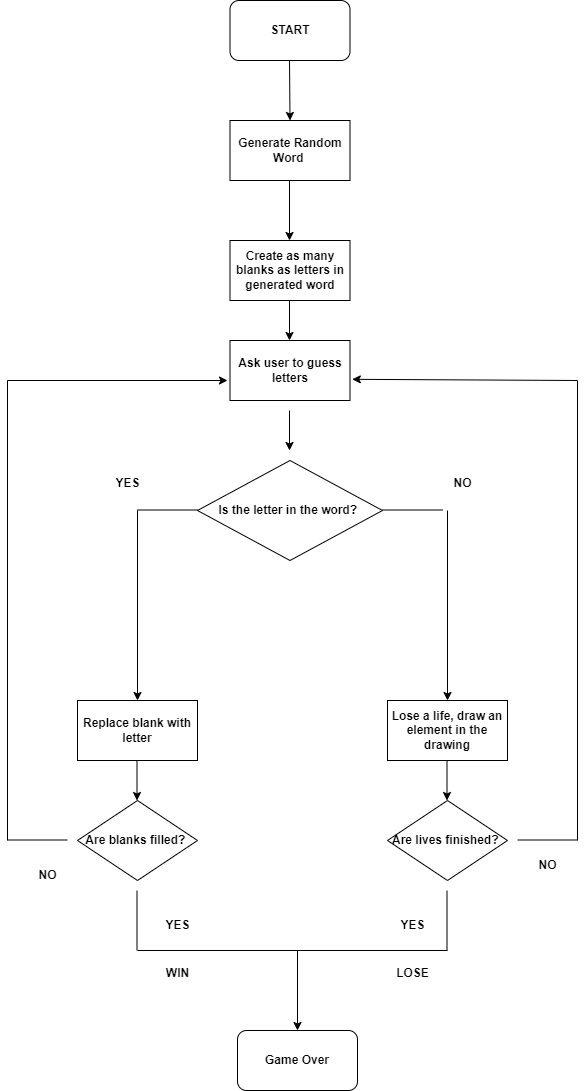

The diagram above was exported from draw.io. Its source (the exported page's mxGraphModel, read from the mxfile embedded in the PNG):
<mxGraphModel dx="1050" dy="534" grid="1" gridSize="10" guides="1" tooltips="1" connect="1" arrows="1" fold="1" page="1" pageScale="1" pageWidth="827" pageHeight="1169" math="0" shadow="0">
  <root>
    <mxCell id="WIyWlLk6GJQsqaUBKTNV-0" />
    <mxCell id="WIyWlLk6GJQsqaUBKTNV-1" parent="WIyWlLk6GJQsqaUBKTNV-0" />
    <mxCell id="UjPxeY0yKWDOKb7Svj4p-0" value="&lt;b&gt;START&lt;/b&gt;" style="rounded=1;whiteSpace=wrap;html=1;" vertex="1" parent="WIyWlLk6GJQsqaUBKTNV-1">
      <mxGeometry x="332.5" y="60" width="120" height="60" as="geometry" />
    </mxCell>
    <mxCell id="UjPxeY0yKWDOKb7Svj4p-2" value="" style="endArrow=classic;html=1;rounded=0;" edge="1" parent="WIyWlLk6GJQsqaUBKTNV-1">
      <mxGeometry width="50" height="50" relative="1" as="geometry">
        <mxPoint x="392" y="120" as="sourcePoint" />
        <mxPoint x="392.5" y="180" as="targetPoint" />
      </mxGeometry>
    </mxCell>
    <mxCell id="UjPxeY0yKWDOKb7Svj4p-3" value="&lt;b&gt;Generate Random Word&amp;nbsp;&lt;/b&gt;" style="rounded=0;whiteSpace=wrap;html=1;" vertex="1" parent="WIyWlLk6GJQsqaUBKTNV-1">
      <mxGeometry x="332.5" y="180" width="120" height="60" as="geometry" />
    </mxCell>
    <mxCell id="UjPxeY0yKWDOKb7Svj4p-8" value="" style="endArrow=classic;html=1;rounded=0;" edge="1" parent="WIyWlLk6GJQsqaUBKTNV-1">
      <mxGeometry width="50" height="50" relative="1" as="geometry">
        <mxPoint x="392" y="240" as="sourcePoint" />
        <mxPoint x="392" y="300" as="targetPoint" />
      </mxGeometry>
    </mxCell>
    <mxCell id="UjPxeY0yKWDOKb7Svj4p-9" value="&lt;b&gt;Create as many blanks as letters in generated word&lt;/b&gt;" style="rounded=0;whiteSpace=wrap;html=1;" vertex="1" parent="WIyWlLk6GJQsqaUBKTNV-1">
      <mxGeometry x="332.5" y="300" width="120" height="60" as="geometry" />
    </mxCell>
    <mxCell id="UjPxeY0yKWDOKb7Svj4p-10" value="&lt;b&gt;Ask user to guess letters&lt;/b&gt;" style="rounded=0;whiteSpace=wrap;html=1;" vertex="1" parent="WIyWlLk6GJQsqaUBKTNV-1">
      <mxGeometry x="332.5" y="400" width="120" height="60" as="geometry" />
    </mxCell>
    <mxCell id="UjPxeY0yKWDOKb7Svj4p-11" value="&lt;b&gt;Is the letter in the word?&amp;nbsp;&lt;/b&gt;" style="rhombus;whiteSpace=wrap;html=1;" vertex="1" parent="WIyWlLk6GJQsqaUBKTNV-1">
      <mxGeometry x="300" y="520" width="185" height="100" as="geometry" />
    </mxCell>
    <mxCell id="UjPxeY0yKWDOKb7Svj4p-12" value="" style="endArrow=classic;html=1;rounded=0;" edge="1" parent="WIyWlLk6GJQsqaUBKTNV-1">
      <mxGeometry width="50" height="50" relative="1" as="geometry">
        <mxPoint x="392" y="470" as="sourcePoint" />
        <mxPoint x="392" y="510" as="targetPoint" />
      </mxGeometry>
    </mxCell>
    <mxCell id="UjPxeY0yKWDOKb7Svj4p-13" value="" style="endArrow=none;html=1;rounded=0;" edge="1" parent="WIyWlLk6GJQsqaUBKTNV-1">
      <mxGeometry width="50" height="50" relative="1" as="geometry">
        <mxPoint x="485" y="569.5" as="sourcePoint" />
        <mxPoint x="545" y="569.5" as="targetPoint" />
      </mxGeometry>
    </mxCell>
    <mxCell id="UjPxeY0yKWDOKb7Svj4p-14" value="" style="endArrow=none;html=1;rounded=0;" edge="1" parent="WIyWlLk6GJQsqaUBKTNV-1">
      <mxGeometry width="50" height="50" relative="1" as="geometry">
        <mxPoint x="240" y="569.5" as="sourcePoint" />
        <mxPoint x="300" y="569.5" as="targetPoint" />
      </mxGeometry>
    </mxCell>
    <mxCell id="UjPxeY0yKWDOKb7Svj4p-17" value="" style="endArrow=classic;html=1;rounded=0;" edge="1" parent="WIyWlLk6GJQsqaUBKTNV-1">
      <mxGeometry width="50" height="50" relative="1" as="geometry">
        <mxPoint x="392" y="360" as="sourcePoint" />
        <mxPoint x="392" y="400" as="targetPoint" />
      </mxGeometry>
    </mxCell>
    <mxCell id="UjPxeY0yKWDOKb7Svj4p-18" value="" style="endArrow=classic;html=1;rounded=0;" edge="1" parent="WIyWlLk6GJQsqaUBKTNV-1">
      <mxGeometry width="50" height="50" relative="1" as="geometry">
        <mxPoint x="550" y="570" as="sourcePoint" />
        <mxPoint x="550" y="760" as="targetPoint" />
      </mxGeometry>
    </mxCell>
    <mxCell id="UjPxeY0yKWDOKb7Svj4p-19" value="" style="endArrow=classic;html=1;rounded=0;" edge="1" parent="WIyWlLk6GJQsqaUBKTNV-1">
      <mxGeometry width="50" height="50" relative="1" as="geometry">
        <mxPoint x="240" y="570" as="sourcePoint" />
        <mxPoint x="240" y="760" as="targetPoint" />
      </mxGeometry>
    </mxCell>
    <mxCell id="UjPxeY0yKWDOKb7Svj4p-20" value="&lt;b&gt;YES&lt;/b&gt;" style="text;html=1;align=center;verticalAlign=middle;resizable=0;points=[];autosize=1;strokeColor=none;fillColor=none;" vertex="1" parent="WIyWlLk6GJQsqaUBKTNV-1">
      <mxGeometry x="205" y="528" width="50" height="30" as="geometry" />
    </mxCell>
    <mxCell id="UjPxeY0yKWDOKb7Svj4p-21" value="&lt;b&gt;NO&lt;/b&gt;" style="text;html=1;align=center;verticalAlign=middle;resizable=0;points=[];autosize=1;strokeColor=none;fillColor=none;" vertex="1" parent="WIyWlLk6GJQsqaUBKTNV-1">
      <mxGeometry x="545" y="528" width="40" height="30" as="geometry" />
    </mxCell>
    <mxCell id="UjPxeY0yKWDOKb7Svj4p-22" value="&lt;b&gt;Replace blank with letter&lt;/b&gt;" style="rounded=0;whiteSpace=wrap;html=1;" vertex="1" parent="WIyWlLk6GJQsqaUBKTNV-1">
      <mxGeometry x="180" y="760" width="120" height="60" as="geometry" />
    </mxCell>
    <mxCell id="UjPxeY0yKWDOKb7Svj4p-23" value="&lt;b&gt;Lose a life, draw an element in the drawing&lt;/b&gt;" style="rounded=0;whiteSpace=wrap;html=1;" vertex="1" parent="WIyWlLk6GJQsqaUBKTNV-1">
      <mxGeometry x="490" y="760" width="120" height="60" as="geometry" />
    </mxCell>
    <mxCell id="UjPxeY0yKWDOKb7Svj4p-24" value="" style="endArrow=classic;html=1;rounded=0;" edge="1" parent="WIyWlLk6GJQsqaUBKTNV-1">
      <mxGeometry width="50" height="50" relative="1" as="geometry">
        <mxPoint x="239.5" y="820" as="sourcePoint" />
        <mxPoint x="239.5" y="860" as="targetPoint" />
      </mxGeometry>
    </mxCell>
    <mxCell id="UjPxeY0yKWDOKb7Svj4p-25" value="" style="endArrow=classic;html=1;rounded=0;" edge="1" parent="WIyWlLk6GJQsqaUBKTNV-1">
      <mxGeometry width="50" height="50" relative="1" as="geometry">
        <mxPoint x="549.5" y="820" as="sourcePoint" />
        <mxPoint x="549.5" y="860" as="targetPoint" />
      </mxGeometry>
    </mxCell>
    <mxCell id="UjPxeY0yKWDOKb7Svj4p-26" value="&lt;b&gt;Are blanks filled?&amp;nbsp;&lt;/b&gt;" style="rhombus;whiteSpace=wrap;html=1;" vertex="1" parent="WIyWlLk6GJQsqaUBKTNV-1">
      <mxGeometry x="180" y="860" width="120" height="80" as="geometry" />
    </mxCell>
    <mxCell id="UjPxeY0yKWDOKb7Svj4p-27" value="&lt;b&gt;Are lives finished?&amp;nbsp;&lt;/b&gt;" style="rhombus;whiteSpace=wrap;html=1;" vertex="1" parent="WIyWlLk6GJQsqaUBKTNV-1">
      <mxGeometry x="490" y="860" width="120" height="80" as="geometry" />
    </mxCell>
    <mxCell id="UjPxeY0yKWDOKb7Svj4p-28" value="" style="endArrow=none;html=1;rounded=0;" edge="1" parent="WIyWlLk6GJQsqaUBKTNV-1">
      <mxGeometry width="50" height="50" relative="1" as="geometry">
        <mxPoint x="240" y="1010" as="sourcePoint" />
        <mxPoint x="550" y="1010" as="targetPoint" />
      </mxGeometry>
    </mxCell>
    <mxCell id="UjPxeY0yKWDOKb7Svj4p-29" value="" style="endArrow=none;html=1;rounded=0;" edge="1" parent="WIyWlLk6GJQsqaUBKTNV-1">
      <mxGeometry width="50" height="50" relative="1" as="geometry">
        <mxPoint x="239.5" y="1010" as="sourcePoint" />
        <mxPoint x="239.5" y="950" as="targetPoint" />
      </mxGeometry>
    </mxCell>
    <mxCell id="UjPxeY0yKWDOKb7Svj4p-30" value="" style="endArrow=none;html=1;rounded=0;" edge="1" parent="WIyWlLk6GJQsqaUBKTNV-1">
      <mxGeometry width="50" height="50" relative="1" as="geometry">
        <mxPoint x="549.5" y="1010" as="sourcePoint" />
        <mxPoint x="549.5" y="950" as="targetPoint" />
      </mxGeometry>
    </mxCell>
    <mxCell id="UjPxeY0yKWDOKb7Svj4p-31" value="&lt;b&gt;YES&lt;/b&gt;" style="text;html=1;align=center;verticalAlign=middle;resizable=0;points=[];autosize=1;strokeColor=none;fillColor=none;" vertex="1" parent="WIyWlLk6GJQsqaUBKTNV-1">
      <mxGeometry x="255" y="970" width="50" height="30" as="geometry" />
    </mxCell>
    <mxCell id="UjPxeY0yKWDOKb7Svj4p-32" value="&lt;b&gt;YES&lt;/b&gt;" style="text;html=1;align=center;verticalAlign=middle;resizable=0;points=[];autosize=1;strokeColor=none;fillColor=none;" vertex="1" parent="WIyWlLk6GJQsqaUBKTNV-1">
      <mxGeometry x="490" y="970" width="50" height="30" as="geometry" />
    </mxCell>
    <mxCell id="UjPxeY0yKWDOKb7Svj4p-33" value="" style="endArrow=none;html=1;rounded=0;" edge="1" parent="WIyWlLk6GJQsqaUBKTNV-1">
      <mxGeometry width="50" height="50" relative="1" as="geometry">
        <mxPoint x="110" y="899.5" as="sourcePoint" />
        <mxPoint x="170" y="899.5" as="targetPoint" />
      </mxGeometry>
    </mxCell>
    <mxCell id="UjPxeY0yKWDOKb7Svj4p-34" value="" style="endArrow=none;html=1;rounded=0;" edge="1" parent="WIyWlLk6GJQsqaUBKTNV-1">
      <mxGeometry width="50" height="50" relative="1" as="geometry">
        <mxPoint x="620" y="899.5" as="sourcePoint" />
        <mxPoint x="680" y="899.5" as="targetPoint" />
      </mxGeometry>
    </mxCell>
    <mxCell id="UjPxeY0yKWDOKb7Svj4p-35" value="&lt;b&gt;NO&lt;/b&gt;" style="text;html=1;align=center;verticalAlign=middle;resizable=0;points=[];autosize=1;strokeColor=none;fillColor=none;" vertex="1" parent="WIyWlLk6GJQsqaUBKTNV-1">
      <mxGeometry x="630" y="910" width="40" height="30" as="geometry" />
    </mxCell>
    <mxCell id="UjPxeY0yKWDOKb7Svj4p-36" value="&lt;b&gt;NO&lt;/b&gt;" style="text;html=1;align=center;verticalAlign=middle;resizable=0;points=[];autosize=1;strokeColor=none;fillColor=none;" vertex="1" parent="WIyWlLk6GJQsqaUBKTNV-1">
      <mxGeometry x="130" y="920" width="40" height="30" as="geometry" />
    </mxCell>
    <mxCell id="UjPxeY0yKWDOKb7Svj4p-37" value="" style="endArrow=none;html=1;rounded=0;" edge="1" parent="WIyWlLk6GJQsqaUBKTNV-1">
      <mxGeometry width="50" height="50" relative="1" as="geometry">
        <mxPoint x="110" y="900" as="sourcePoint" />
        <mxPoint x="110" y="440" as="targetPoint" />
      </mxGeometry>
    </mxCell>
    <mxCell id="UjPxeY0yKWDOKb7Svj4p-38" value="" style="endArrow=none;html=1;rounded=0;" edge="1" parent="WIyWlLk6GJQsqaUBKTNV-1">
      <mxGeometry width="50" height="50" relative="1" as="geometry">
        <mxPoint x="680" y="900" as="sourcePoint" />
        <mxPoint x="680" y="440" as="targetPoint" />
      </mxGeometry>
    </mxCell>
    <mxCell id="UjPxeY0yKWDOKb7Svj4p-39" value="" style="endArrow=classic;html=1;rounded=0;" edge="1" parent="WIyWlLk6GJQsqaUBKTNV-1">
      <mxGeometry width="50" height="50" relative="1" as="geometry">
        <mxPoint x="400" y="1010" as="sourcePoint" />
        <mxPoint x="400" y="1090" as="targetPoint" />
      </mxGeometry>
    </mxCell>
    <mxCell id="UjPxeY0yKWDOKb7Svj4p-41" value="&lt;b&gt;Game Over&lt;/b&gt;" style="rounded=1;whiteSpace=wrap;html=1;" vertex="1" parent="WIyWlLk6GJQsqaUBKTNV-1">
      <mxGeometry x="340" y="1090" width="120" height="60" as="geometry" />
    </mxCell>
    <mxCell id="UjPxeY0yKWDOKb7Svj4p-42" value="&lt;b&gt;WIN&lt;/b&gt;" style="text;html=1;align=center;verticalAlign=middle;resizable=0;points=[];autosize=1;strokeColor=none;fillColor=none;" vertex="1" parent="WIyWlLk6GJQsqaUBKTNV-1">
      <mxGeometry x="255" y="1018" width="50" height="30" as="geometry" />
    </mxCell>
    <mxCell id="UjPxeY0yKWDOKb7Svj4p-43" value="&lt;b&gt;LOSE&lt;/b&gt;" style="text;html=1;align=center;verticalAlign=middle;resizable=0;points=[];autosize=1;strokeColor=none;fillColor=none;" vertex="1" parent="WIyWlLk6GJQsqaUBKTNV-1">
      <mxGeometry x="485" y="1018" width="60" height="30" as="geometry" />
    </mxCell>
    <mxCell id="UjPxeY0yKWDOKb7Svj4p-46" value="" style="endArrow=classic;html=1;rounded=0;entryX=1.019;entryY=0.647;entryDx=0;entryDy=0;entryPerimeter=0;" edge="1" parent="WIyWlLk6GJQsqaUBKTNV-1" target="UjPxeY0yKWDOKb7Svj4p-10">
      <mxGeometry width="50" height="50" relative="1" as="geometry">
        <mxPoint x="680" y="440" as="sourcePoint" />
        <mxPoint x="610" y="440" as="targetPoint" />
      </mxGeometry>
    </mxCell>
    <mxCell id="UjPxeY0yKWDOKb7Svj4p-47" value="" style="endArrow=classic;html=1;rounded=0;" edge="1" parent="WIyWlLk6GJQsqaUBKTNV-1">
      <mxGeometry width="50" height="50" relative="1" as="geometry">
        <mxPoint x="110" y="440" as="sourcePoint" />
        <mxPoint x="330" y="440" as="targetPoint" />
      </mxGeometry>
    </mxCell>
  </root>
</mxGraphModel>